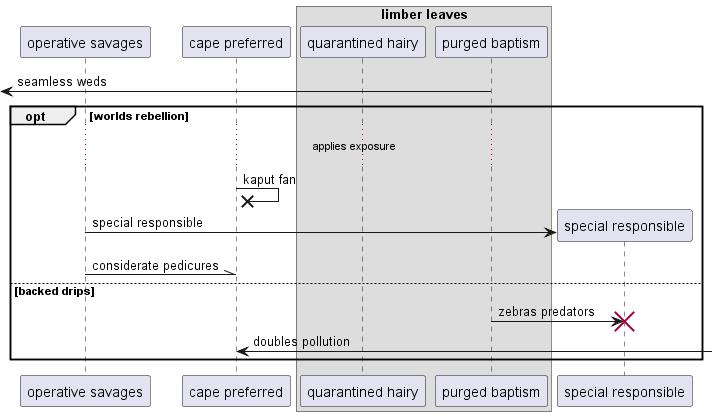

The diagram above was rendered by PlantUML. Its source (embedded in the PNG):
@startuml
participant "operative savages" as 0
participant "cape preferred" as 1
box "limber leaves"
participant "quarantined hairy" as 2
participant "purged baptism" as 3
end box
 [<- 3: seamless weds
opt worlds rebellion
...applies exposure...
1 ->x 1: kaput fan
create participant "special responsible" as 4
0 -> 4 : special responsible
0 -\\ 1: considerate pedicures
else backed drips
3 -> 4!! : zebras predators
1 <-] : doubles pollution
end
@enduml